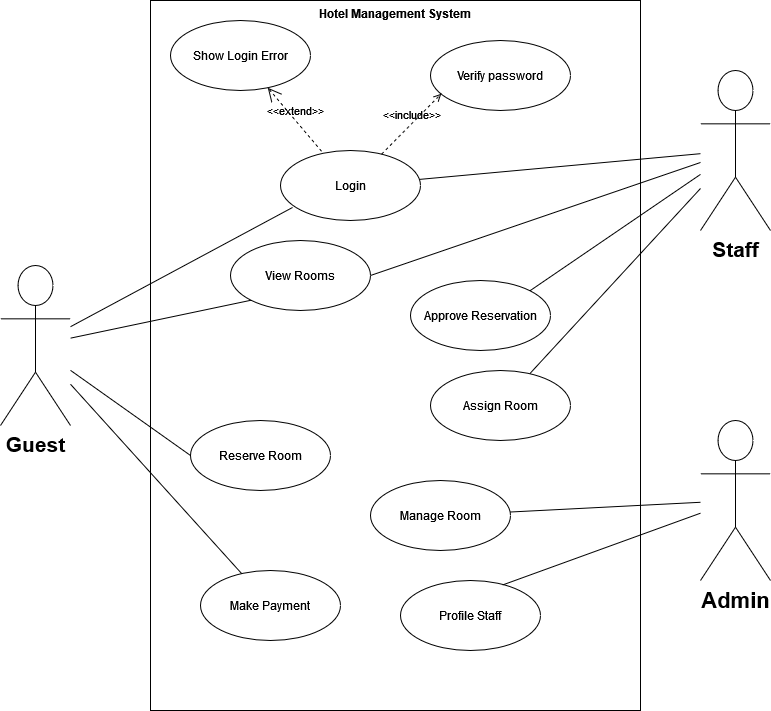

The diagram above was exported from draw.io. Its source (the exported page's mxGraphModel, read from the mxfile embedded in the PNG):
<mxGraphModel dx="1912" dy="1032" grid="1" gridSize="10" guides="1" tooltips="1" connect="1" arrows="1" fold="1" page="1" pageScale="1" pageWidth="850" pageHeight="1100" math="0" shadow="0">
  <root>
    <mxCell id="0" />
    <mxCell id="1" parent="0" />
    <mxCell id="F0_R7XAXKocYfnr8vVTp-16" value="Hotel Management System" style="shape=rect;html=1;verticalAlign=top;fontStyle=1;whiteSpace=wrap;align=center;" parent="1" vertex="1">
      <mxGeometry x="190" y="70" width="490" height="710" as="geometry" />
    </mxCell>
    <mxCell id="F0_R7XAXKocYfnr8vVTp-1" value="&lt;b&gt;&lt;font style=&quot;font-size: 21px;&quot;&gt;Guest&lt;/font&gt;&lt;/b&gt;" style="shape=umlActor;verticalLabelPosition=bottom;verticalAlign=top;html=1;outlineConnect=0;" parent="1" vertex="1">
      <mxGeometry x="40" y="335" width="70" height="160" as="geometry" />
    </mxCell>
    <mxCell id="F0_R7XAXKocYfnr8vVTp-2" value="&lt;b&gt;&lt;font style=&quot;font-size: 22px;&quot;&gt;Admin&lt;/font&gt;&lt;/b&gt;" style="shape=umlActor;verticalLabelPosition=bottom;verticalAlign=top;html=1;outlineConnect=0;" parent="1" vertex="1">
      <mxGeometry x="740" y="490" width="70" height="160" as="geometry" />
    </mxCell>
    <mxCell id="F0_R7XAXKocYfnr8vVTp-3" value="&lt;b&gt;&lt;font style=&quot;font-size: 21px;&quot;&gt;Staff&lt;/font&gt;&lt;/b&gt;" style="shape=umlActor;verticalLabelPosition=bottom;verticalAlign=top;html=1;outlineConnect=0;" parent="1" vertex="1">
      <mxGeometry x="740" y="140" width="70" height="160" as="geometry" />
    </mxCell>
    <mxCell id="F0_R7XAXKocYfnr8vVTp-14" value="Login" style="ellipse;whiteSpace=wrap;html=1;" parent="1" vertex="1">
      <mxGeometry x="320" y="220" width="140" height="70" as="geometry" />
    </mxCell>
    <mxCell id="F0_R7XAXKocYfnr8vVTp-17" value="View Rooms" style="ellipse;whiteSpace=wrap;html=1;" parent="1" vertex="1">
      <mxGeometry x="270" y="310" width="140" height="70" as="geometry" />
    </mxCell>
    <mxCell id="F0_R7XAXKocYfnr8vVTp-22" value="Reserve Room" style="ellipse;whiteSpace=wrap;html=1;" parent="1" vertex="1">
      <mxGeometry x="230" y="490" width="140" height="70" as="geometry" />
    </mxCell>
    <mxCell id="F0_R7XAXKocYfnr8vVTp-23" value="Make Payment" style="ellipse;whiteSpace=wrap;html=1;" parent="1" vertex="1">
      <mxGeometry x="240" y="640" width="140" height="70" as="geometry" />
    </mxCell>
    <mxCell id="F0_R7XAXKocYfnr8vVTp-26" value="" style="edgeStyle=none;html=1;endArrow=none;verticalAlign=bottom;rounded=0;entryX=0.086;entryY=0.814;entryDx=0;entryDy=0;entryPerimeter=0;" parent="1" source="F0_R7XAXKocYfnr8vVTp-1" target="F0_R7XAXKocYfnr8vVTp-14" edge="1">
      <mxGeometry width="160" relative="1" as="geometry">
        <mxPoint x="180" y="480" as="sourcePoint" />
        <mxPoint x="340" y="480" as="targetPoint" />
      </mxGeometry>
    </mxCell>
    <mxCell id="F0_R7XAXKocYfnr8vVTp-27" value="" style="edgeStyle=none;html=1;endArrow=none;verticalAlign=bottom;rounded=0;entryX=0;entryY=1;entryDx=0;entryDy=0;" parent="1" source="F0_R7XAXKocYfnr8vVTp-1" target="F0_R7XAXKocYfnr8vVTp-17" edge="1">
      <mxGeometry width="160" relative="1" as="geometry">
        <mxPoint x="180" y="480" as="sourcePoint" />
        <mxPoint x="340" y="480" as="targetPoint" />
      </mxGeometry>
    </mxCell>
    <mxCell id="F0_R7XAXKocYfnr8vVTp-28" value="" style="edgeStyle=none;html=1;endArrow=none;verticalAlign=bottom;rounded=0;entryX=0;entryY=0.5;entryDx=0;entryDy=0;" parent="1" source="F0_R7XAXKocYfnr8vVTp-1" target="F0_R7XAXKocYfnr8vVTp-22" edge="1">
      <mxGeometry width="160" relative="1" as="geometry">
        <mxPoint x="180" y="480" as="sourcePoint" />
        <mxPoint x="340" y="480" as="targetPoint" />
      </mxGeometry>
    </mxCell>
    <mxCell id="F0_R7XAXKocYfnr8vVTp-29" value="" style="edgeStyle=none;html=1;endArrow=none;verticalAlign=bottom;rounded=0;" parent="1" source="F0_R7XAXKocYfnr8vVTp-1" target="F0_R7XAXKocYfnr8vVTp-23" edge="1">
      <mxGeometry width="160" relative="1" as="geometry">
        <mxPoint x="180" y="480" as="sourcePoint" />
        <mxPoint x="340" y="480" as="targetPoint" />
      </mxGeometry>
    </mxCell>
    <mxCell id="F0_R7XAXKocYfnr8vVTp-31" value="" style="edgeStyle=none;html=1;endArrow=none;verticalAlign=bottom;rounded=0;exitX=1;exitY=0.5;exitDx=0;exitDy=0;" parent="1" source="F0_R7XAXKocYfnr8vVTp-17" target="F0_R7XAXKocYfnr8vVTp-3" edge="1">
      <mxGeometry width="160" relative="1" as="geometry">
        <mxPoint x="180" y="480" as="sourcePoint" />
        <mxPoint x="340" y="480" as="targetPoint" />
      </mxGeometry>
    </mxCell>
    <mxCell id="F0_R7XAXKocYfnr8vVTp-32" value="Verify password" style="ellipse;whiteSpace=wrap;html=1;" parent="1" vertex="1">
      <mxGeometry x="470" y="110" width="140" height="70" as="geometry" />
    </mxCell>
    <mxCell id="F0_R7XAXKocYfnr8vVTp-33" value="&amp;lt;&amp;lt;include&amp;gt;&amp;gt;" style="edgeStyle=none;html=1;endArrow=open;verticalAlign=bottom;dashed=1;labelBackgroundColor=none;rounded=0;entryX=0.077;entryY=0.761;entryDx=0;entryDy=0;entryPerimeter=0;" parent="1" source="F0_R7XAXKocYfnr8vVTp-14" target="F0_R7XAXKocYfnr8vVTp-32" edge="1">
      <mxGeometry width="160" relative="1" as="geometry">
        <mxPoint x="180" y="480" as="sourcePoint" />
        <mxPoint x="340" y="480" as="targetPoint" />
      </mxGeometry>
    </mxCell>
    <mxCell id="F0_R7XAXKocYfnr8vVTp-35" value="" style="edgeStyle=none;html=1;endArrow=none;verticalAlign=bottom;rounded=0;" parent="1" source="F0_R7XAXKocYfnr8vVTp-14" target="F0_R7XAXKocYfnr8vVTp-3" edge="1">
      <mxGeometry width="160" relative="1" as="geometry">
        <mxPoint x="180" y="480" as="sourcePoint" />
        <mxPoint x="340" y="480" as="targetPoint" />
      </mxGeometry>
    </mxCell>
    <mxCell id="F0_R7XAXKocYfnr8vVTp-36" value="Show Login Error" style="ellipse;whiteSpace=wrap;html=1;" parent="1" vertex="1">
      <mxGeometry x="210" y="90" width="140" height="70" as="geometry" />
    </mxCell>
    <mxCell id="F0_R7XAXKocYfnr8vVTp-37" value="&amp;lt;&amp;lt;extend&amp;gt;&amp;gt;" style="edgeStyle=none;html=1;startArrow=open;endArrow=none;startSize=12;verticalAlign=bottom;dashed=1;labelBackgroundColor=none;rounded=0;" parent="1" source="F0_R7XAXKocYfnr8vVTp-36" target="F0_R7XAXKocYfnr8vVTp-14" edge="1">
      <mxGeometry width="160" relative="1" as="geometry">
        <mxPoint x="180" y="480" as="sourcePoint" />
        <mxPoint x="340" y="480" as="targetPoint" />
      </mxGeometry>
    </mxCell>
    <mxCell id="F0_R7XAXKocYfnr8vVTp-38" value="Approve Reservation" style="ellipse;whiteSpace=wrap;html=1;" parent="1" vertex="1">
      <mxGeometry x="450" y="350" width="140" height="70" as="geometry" />
    </mxCell>
    <mxCell id="F0_R7XAXKocYfnr8vVTp-39" value="Assign Room" style="ellipse;whiteSpace=wrap;html=1;" parent="1" vertex="1">
      <mxGeometry x="470" y="440" width="140" height="70" as="geometry" />
    </mxCell>
    <mxCell id="F0_R7XAXKocYfnr8vVTp-40" value="" style="edgeStyle=none;html=1;endArrow=none;verticalAlign=bottom;rounded=0;entryX=1;entryY=0;entryDx=0;entryDy=0;" parent="1" source="F0_R7XAXKocYfnr8vVTp-3" target="F0_R7XAXKocYfnr8vVTp-38" edge="1">
      <mxGeometry width="160" relative="1" as="geometry">
        <mxPoint x="180" y="480" as="sourcePoint" />
        <mxPoint x="340" y="480" as="targetPoint" />
      </mxGeometry>
    </mxCell>
    <mxCell id="F0_R7XAXKocYfnr8vVTp-41" value="" style="edgeStyle=none;html=1;endArrow=none;verticalAlign=bottom;rounded=0;" parent="1" source="F0_R7XAXKocYfnr8vVTp-39" target="F0_R7XAXKocYfnr8vVTp-3" edge="1">
      <mxGeometry width="160" relative="1" as="geometry">
        <mxPoint x="180" y="480" as="sourcePoint" />
        <mxPoint x="340" y="480" as="targetPoint" />
      </mxGeometry>
    </mxCell>
    <mxCell id="F0_R7XAXKocYfnr8vVTp-42" value="Profile Staff" style="ellipse;whiteSpace=wrap;html=1;" parent="1" vertex="1">
      <mxGeometry x="440" y="650" width="140" height="70" as="geometry" />
    </mxCell>
    <mxCell id="F0_R7XAXKocYfnr8vVTp-43" value="Manage Room" style="ellipse;whiteSpace=wrap;html=1;" parent="1" vertex="1">
      <mxGeometry x="410" y="550" width="140" height="70" as="geometry" />
    </mxCell>
    <mxCell id="F0_R7XAXKocYfnr8vVTp-44" value="" style="edgeStyle=none;html=1;endArrow=none;verticalAlign=bottom;rounded=0;" parent="1" source="F0_R7XAXKocYfnr8vVTp-43" target="F0_R7XAXKocYfnr8vVTp-2" edge="1">
      <mxGeometry width="160" relative="1" as="geometry">
        <mxPoint x="180" y="480" as="sourcePoint" />
        <mxPoint x="340" y="480" as="targetPoint" />
      </mxGeometry>
    </mxCell>
    <mxCell id="F0_R7XAXKocYfnr8vVTp-45" value="" style="edgeStyle=none;html=1;endArrow=none;verticalAlign=bottom;rounded=0;exitX=0.729;exitY=0.064;exitDx=0;exitDy=0;exitPerimeter=0;" parent="1" source="F0_R7XAXKocYfnr8vVTp-42" target="F0_R7XAXKocYfnr8vVTp-2" edge="1">
      <mxGeometry width="160" relative="1" as="geometry">
        <mxPoint x="180" y="480" as="sourcePoint" />
        <mxPoint x="340" y="480" as="targetPoint" />
      </mxGeometry>
    </mxCell>
  </root>
</mxGraphModel>